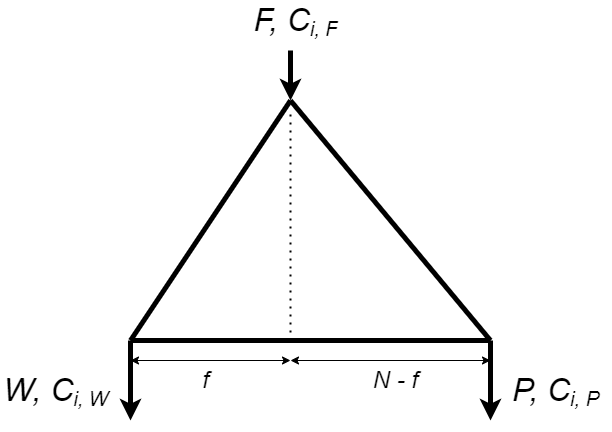

The diagram above was exported from draw.io. Its source (the exported page's mxGraphModel, read from the mxfile embedded in the PNG):
<mxGraphModel dx="648" dy="519" grid="1" gridSize="10" guides="1" tooltips="1" connect="1" arrows="1" fold="1" page="1" pageScale="1" pageWidth="827" pageHeight="1169" math="0" shadow="0">
  <root>
    <mxCell id="0" />
    <mxCell id="1" parent="0" />
    <mxCell id="2" value="" style="endArrow=none;html=1;strokeWidth=5;" parent="1" edge="1">
      <mxGeometry width="50" height="50" relative="1" as="geometry">
        <mxPoint x="250" y="440" as="sourcePoint" />
        <mxPoint x="410" y="200" as="targetPoint" />
      </mxGeometry>
    </mxCell>
    <mxCell id="3" value="" style="endArrow=none;html=1;strokeWidth=5;" parent="1" edge="1">
      <mxGeometry width="50" height="50" relative="1" as="geometry">
        <mxPoint x="610" y="440" as="sourcePoint" />
        <mxPoint x="410" y="200" as="targetPoint" />
      </mxGeometry>
    </mxCell>
    <mxCell id="4" value="" style="endArrow=none;html=1;strokeWidth=5;" parent="1" edge="1">
      <mxGeometry width="50" height="50" relative="1" as="geometry">
        <mxPoint x="250" y="440" as="sourcePoint" />
        <mxPoint x="610" y="440" as="targetPoint" />
      </mxGeometry>
    </mxCell>
    <mxCell id="6" value="" style="endArrow=classic;html=1;strokeWidth=5;" parent="1" edge="1">
      <mxGeometry width="50" height="50" relative="1" as="geometry">
        <mxPoint x="250" y="440" as="sourcePoint" />
        <mxPoint x="250" y="520" as="targetPoint" />
      </mxGeometry>
    </mxCell>
    <mxCell id="7" value="" style="endArrow=classic;html=1;strokeWidth=5;" parent="1" edge="1">
      <mxGeometry width="50" height="50" relative="1" as="geometry">
        <mxPoint x="610" y="440" as="sourcePoint" />
        <mxPoint x="610" y="520" as="targetPoint" />
      </mxGeometry>
    </mxCell>
    <mxCell id="8" value="" style="endArrow=classic;html=1;strokeWidth=5;" parent="1" edge="1">
      <mxGeometry width="50" height="50" relative="1" as="geometry">
        <mxPoint x="410" y="150" as="sourcePoint" />
        <mxPoint x="410" y="200" as="targetPoint" />
      </mxGeometry>
    </mxCell>
    <mxCell id="9" value="&lt;span style=&quot;font-weight: normal&quot;&gt;&lt;i style=&quot;font-size: 32px&quot;&gt;F, C&lt;/i&gt;&lt;i&gt;&lt;sub&gt;&lt;font style=&quot;font-size: 20px&quot;&gt;i, F&lt;/font&gt;&lt;/sub&gt;&lt;/i&gt;&lt;/span&gt;" style="text;strokeColor=none;fillColor=none;html=1;fontSize=24;fontStyle=1;verticalAlign=middle;align=center;" parent="1" vertex="1">
      <mxGeometry x="360" y="100" width="110" height="40" as="geometry" />
    </mxCell>
    <mxCell id="10" value="&lt;span style=&quot;font-weight: normal&quot;&gt;&lt;i style=&quot;font-size: 32px&quot;&gt;W, C&lt;/i&gt;&lt;i&gt;&lt;sub&gt;&lt;font style=&quot;font-size: 20px&quot;&gt;i, W&lt;/font&gt;&lt;/sub&gt;&lt;/i&gt;&lt;/span&gt;" style="text;strokeColor=none;fillColor=none;html=1;fontSize=24;fontStyle=1;verticalAlign=middle;align=center;" parent="1" vertex="1">
      <mxGeometry x="120" y="470" width="110" height="40" as="geometry" />
    </mxCell>
    <mxCell id="11" value="&lt;span style=&quot;font-weight: normal&quot;&gt;&lt;i style=&quot;font-size: 32px&quot;&gt;P, C&lt;/i&gt;&lt;i&gt;&lt;sub&gt;&lt;font style=&quot;font-size: 20px&quot;&gt;i, P&lt;/font&gt;&lt;/sub&gt;&lt;/i&gt;&lt;/span&gt;" style="text;strokeColor=none;fillColor=none;html=1;fontSize=24;fontStyle=1;verticalAlign=middle;align=center;" parent="1" vertex="1">
      <mxGeometry x="620" y="470" width="110" height="40" as="geometry" />
    </mxCell>
    <mxCell id="12" value="" style="endArrow=classic;startArrow=classic;html=1;" edge="1" parent="1">
      <mxGeometry width="50" height="50" relative="1" as="geometry">
        <mxPoint x="250" y="460" as="sourcePoint" />
        <mxPoint x="410" y="460" as="targetPoint" />
      </mxGeometry>
    </mxCell>
    <mxCell id="13" value="" style="endArrow=classic;startArrow=classic;html=1;" edge="1" parent="1">
      <mxGeometry width="50" height="50" relative="1" as="geometry">
        <mxPoint x="410" y="460" as="sourcePoint" />
        <mxPoint x="610" y="460" as="targetPoint" />
      </mxGeometry>
    </mxCell>
    <mxCell id="14" value="&lt;span style=&quot;font-weight: normal&quot;&gt;&lt;i&gt;&lt;font style=&quot;font-size: 24px&quot;&gt;f&lt;/font&gt;&lt;/i&gt;&lt;/span&gt;" style="text;strokeColor=none;fillColor=none;html=1;fontSize=24;fontStyle=1;verticalAlign=middle;align=center;" vertex="1" parent="1">
      <mxGeometry x="270" y="460" width="110" height="40" as="geometry" />
    </mxCell>
    <mxCell id="15" value="&lt;span style=&quot;font-weight: normal&quot;&gt;&lt;i&gt;&lt;font style=&quot;font-size: 24px&quot;&gt;N - f&lt;/font&gt;&lt;/i&gt;&lt;/span&gt;" style="text;strokeColor=none;fillColor=none;html=1;fontSize=24;fontStyle=1;verticalAlign=middle;align=center;" vertex="1" parent="1">
      <mxGeometry x="460" y="460" width="110" height="40" as="geometry" />
    </mxCell>
    <mxCell id="16" value="" style="endArrow=none;dashed=1;html=1;dashPattern=1 3;strokeWidth=2;fontSize=24;" edge="1" parent="1">
      <mxGeometry width="50" height="50" relative="1" as="geometry">
        <mxPoint x="410" y="440" as="sourcePoint" />
        <mxPoint x="410" y="210" as="targetPoint" />
      </mxGeometry>
    </mxCell>
  </root>
</mxGraphModel>